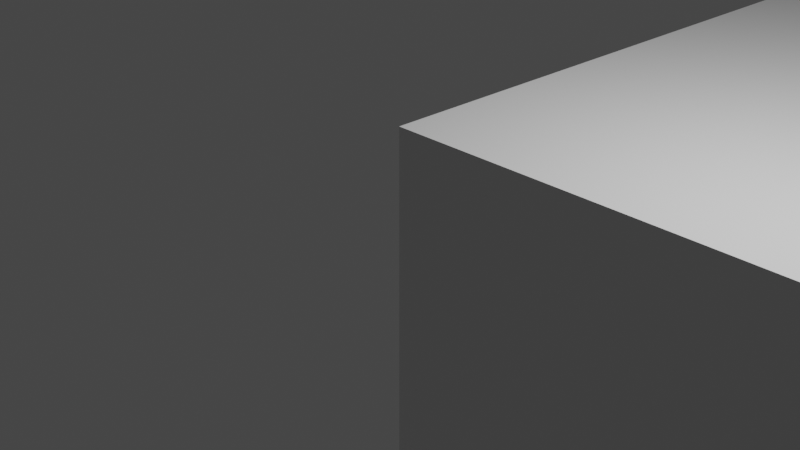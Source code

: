 # Source: button.blend  (saved by Blender 3.3.6; exported with 4.5.12 LTS)
import bpy
from mathutils import Matrix  # noqa: F401  (used for matrix-valued properties, if any)

bpy.ops.wm.read_factory_settings(use_empty=True)
scene = bpy.context.scene
scene.name = 'Scene'

# ---- collections
col_collection = bpy.data.collections.new('Collection'); scene.collection.children.link(col_collection)

# ---- materials (node trees are filled in below, after node groups)
mat_material = bpy.data.materials.new('Material')
mat_material.alpha_threshold = 0.0
mat_material.use_transparent_shadow = False
mat_material.roughness = 0.5
mat_material.line_color = (0.0, 0.0, 0.0, 1.0)

# ---- material node trees
mat_material.use_nodes = True; mat_material.node_tree.nodes.clear()
_N = mat_material.node_tree.nodes; _L = mat_material.node_tree.links
n0 = _N.new('ShaderNodeOutputMaterial'); n0.name = 'Material Output'; n0.location = (300, 300)
n1 = _N.new('ShaderNodeBsdfPrincipled'); n1.name = 'Principled BSDF'; n1.location = (10, 300)
n1.distribution = 'GGX'
n1.subsurface_method = 'RANDOM_WALK_SKIN'
n1.inputs[3].default_value = 1.45
n1.inputs[27].default_value = (0.0, 0.0, 0.0, 1.0)
n1.inputs[28].default_value = 1.0
_L.new(n1.outputs[0], n0.inputs[0])
n0.is_active_output = True

# ---- world
world_world = bpy.data.worlds.new('World'); scene.world = world_world
world_world.use_nodes = True; world_world.node_tree.nodes.clear()
_N = world_world.node_tree.nodes; _L = world_world.node_tree.links
n0 = _N.new('ShaderNodeOutputWorld'); n0.name = 'World Output'; n0.location = (300, 300)
n1 = _N.new('ShaderNodeBackground'); n1.name = 'Background'; n1.location = (10, 300)
n1.inputs[0].default_value = (0.05088, 0.05088, 0.05088, 1.0)
_L.new(n1.outputs[0], n0.inputs[0])
n0.is_active_output = True
world_world.color = (0.05088, 0.05088, 0.05088)
world_world.use_sun_shadow = False
world_world.sun_shadow_jitter_overblur = 0.0

# ---- cameras
cam_camera = bpy.data.cameras.new('Camera')
cam_camera.clip_end = 100.0
cam_camera.ortho_scale = 7.314

# ---- lights
light_light = bpy.data.lights.new('Light', 'POINT')
light_light.transmission_factor = 0.0
light_light.energy = 1000.0
light_light.shadow_soft_size = 0.1
light_light.shadow_maximum_resolution = 0.006
light_light.use_absolute_resolution = True

# ---- meshes
me_cube = bpy.data.meshes.new('Cube')
me_cube.from_pydata([(9.0, 9.0, 1.0), (8.23, 8.23, -1.9), (9.0, 0.0, 1.0), (8.23, 0.77, -1.9), (0.0, 9.0, 1.0), (0.77, 8.23, -1.9), (0.0, 0.0, 1.0), (0.77, 0.77, -1.9), (0.0, 9.0, -1.0), (0.0, 0.0, -1.0), (9.0, 9.0, -1.0), (9.0, 0.0, -1.0), (0.0, 9.0, -4.5), (0.0, 0.0, -4.5), (9.0, 9.0, -4.5), (9.0, 0.0, -4.5), (0.77, 8.23, -4.5), (0.77, 0.77, -4.5), (8.23, 8.23, -4.5), (8.23, 0.77, -4.5)], [], [(0, 4, 6, 2), (11, 2, 6, 9), (9, 6, 4, 8), (5, 1, 3, 7), (10, 0, 2, 11), (8, 4, 0, 10), (10, 11, 15, 14), (9, 8, 12, 13), (1, 5, 16, 18), (3, 1, 18, 19), (16, 17, 13, 12), (18, 16, 12, 14), (17, 19, 15, 13), (19, 18, 14, 15), (7, 3, 19, 17), (5, 7, 17, 16), (8, 10, 14, 12), (11, 9, 13, 15)])
_uv = me_cube.uv_layers.new(name='UVMap')
_uv.uv.foreach_set('vector', [0.625, 0.5, 0.875, 0.5, 0.875, 0.75, 0.625, 0.75, 0.375, 0.75, 0.625, 0.75, 0.625, 1.0, 0.375, 1.0, 0.375, 0.0, 0.625, 0.0, 0.625, 0.25, 0.375, 0.25, 0.1464, 0.5214, 0.3536, 0.5214, 0.3536, 0.7286, 0.1464, 0.7286, 0.375, 0.5, 0.625, 0.5, 0.625, 0.75, 0.375, 0.75, 0.375, 0.25, 0.625, 0.25, 0.625, 0.5, 0.375, 0.5, 0.375, 0.5, 0.375, 0.75, 0.375, 0.75, 0.375, 0.5, 0.375, 0.0, 0.375, 0.25, 0.375, 0.25, 0.375, 0.0, 0.3536, 0.5214, 0.1464, 0.5214, 0.1464, 0.5214, 0.3536, 0.5214, 0.3536, 0.7286, 0.3536, 0.5214, 0.3536, 0.5214, 0.3536, 0.7286, 0.1464, 0.5214, 0.1464, 0.7286, 0.125, 0.75, 0.125, 0.5, 0.3536, 0.5214, 0.1464, 0.5214, 0.125, 0.5, 0.375, 0.5, 0.1464, 0.7286, 0.3536, 0.7286, 0.375, 0.75, 0.125, 0.75, 0.3536, 0.7286, 0.3536, 0.5214, 0.375, 0.5, 0.375, 0.75, 0.1464, 0.7286, 0.3536, 0.7286, 0.3536, 0.7286, 0.1464, 0.7286, 0.1464, 0.5214, 0.1464, 0.7286, 0.1464, 0.7286, 0.1464, 0.5214, 0.375, 0.25, 0.375, 0.5, 0.375, 0.5, 0.375, 0.25, 0.375, 0.75, 0.375, 1.0, 0.375, 1.0, 0.375, 0.75])
me_cube.materials.append(mat_material)
me_cube.use_mirror_vertex_groups = False
me_cube.update()
me_cube_001 = bpy.data.meshes.new('Cube.001')
me_cube_001.from_pydata([(-1.0, -1.0, -1.6), (-1.0, -1.0, 1.0), (-1.0, 0.0, -1.6), (-1.0, 0.0, 1.0), (7.0, -1.0, -1.6), (7.0, -1.0, 1.0), (7.0, 0.0, -1.6), (7.0, 0.0, 1.0)], [], [(0, 1, 3, 2), (2, 3, 7, 6), (6, 7, 5, 4), (4, 5, 1, 0), (2, 6, 4, 0), (7, 3, 1, 5)])
_uv = me_cube_001.uv_layers.new(name='UVMap')
_uv.uv.foreach_set('vector', [0.375, 0.0, 0.625, 0.0, 0.625, 0.25, 0.375, 0.25, 0.375, 0.25, 0.625, 0.25, 0.625, 0.5, 0.375, 0.5, 0.375, 0.5, 0.625, 0.5, 0.625, 0.75, 0.375, 0.75, 0.375, 0.75, 0.625, 0.75, 0.625, 1.0, 0.375, 1.0, 0.125, 0.5, 0.375, 0.5, 0.375, 0.75, 0.125, 0.75, 0.625, 0.5, 0.875, 0.5, 0.875, 0.75, 0.625, 0.75])
me_cube_001.update()
me_cube_002 = bpy.data.meshes.new('Cube.002')
me_cube_002.from_pydata([(-1.0, -1.0, -1.6), (-1.0, -1.0, 1.0), (-1.0, 0.0, -1.6), (-1.0, 0.0, 1.0), (7.0, -1.0, -1.6), (7.0, -1.0, 1.0), (7.0, 0.0, -1.6), (7.0, 0.0, 1.0)], [], [(0, 1, 3, 2), (2, 3, 7, 6), (6, 7, 5, 4), (4, 5, 1, 0), (2, 6, 4, 0), (7, 3, 1, 5)])
_uv = me_cube_002.uv_layers.new(name='UVMap')
_uv.uv.foreach_set('vector', [0.375, 0.0, 0.625, 0.0, 0.625, 0.25, 0.375, 0.25, 0.375, 0.25, 0.625, 0.25, 0.625, 0.5, 0.375, 0.5, 0.375, 0.5, 0.625, 0.5, 0.625, 0.75, 0.375, 0.75, 0.375, 0.75, 0.625, 0.75, 0.625, 1.0, 0.375, 1.0, 0.125, 0.5, 0.375, 0.5, 0.375, 0.75, 0.125, 0.75, 0.625, 0.5, 0.875, 0.5, 0.875, 0.75, 0.625, 0.75])
me_cube_002.update()
me_cube_003 = bpy.data.meshes.new('Cube.003')
me_cube_003.from_pydata([(1.0, -1.0, -1.6), (1.0, -1.0, 1.0), (1.0, -8.742e-08, -1.6), (1.0, -8.742e-08, 1.0), (5.0, -1.0, -1.6), (5.0, -1.0, 1.0), (5.0, 8.742e-08, -1.6), (5.0, 8.742e-08, 1.0)], [], [(0, 1, 3, 2), (2, 3, 7, 6), (6, 7, 5, 4), (4, 5, 1, 0), (2, 6, 4, 0), (7, 3, 1, 5)])
_uv = me_cube_003.uv_layers.new(name='UVMap')
_uv.uv.foreach_set('vector', [0.375, 0.0, 0.625, 0.0, 0.625, 0.25, 0.375, 0.25, 0.375, 0.25, 0.625, 0.25, 0.625, 0.5, 0.375, 0.5, 0.375, 0.5, 0.625, 0.5, 0.625, 0.75, 0.375, 0.75, 0.375, 0.75, 0.625, 0.75, 0.625, 1.0, 0.375, 1.0, 0.125, 0.5, 0.375, 0.5, 0.375, 0.75, 0.125, 0.75, 0.625, 0.5, 0.875, 0.5, 0.875, 0.75, 0.625, 0.75])
me_cube_003.update()
me_cube_004 = bpy.data.meshes.new('Cube.004')
me_cube_004.from_pydata([(1.0, -1.0, -1.6), (1.0, -1.0, 1.0), (1.0, -8.742e-08, -1.6), (1.0, -8.742e-08, 1.0), (5.0, -1.0, -1.6), (5.0, -1.0, 1.0), (5.0, 8.742e-08, -1.6), (5.0, 8.742e-08, 1.0)], [], [(0, 1, 3, 2), (2, 3, 7, 6), (6, 7, 5, 4), (4, 5, 1, 0), (2, 6, 4, 0), (7, 3, 1, 5)])
_uv = me_cube_004.uv_layers.new(name='UVMap')
_uv.uv.foreach_set('vector', [0.375, 0.0, 0.625, 0.0, 0.625, 0.25, 0.375, 0.25, 0.375, 0.25, 0.625, 0.25, 0.625, 0.5, 0.375, 0.5, 0.375, 0.5, 0.625, 0.5, 0.625, 0.75, 0.375, 0.75, 0.375, 0.75, 0.625, 0.75, 0.625, 1.0, 0.375, 1.0, 0.125, 0.5, 0.375, 0.5, 0.375, 0.75, 0.125, 0.75, 0.625, 0.5, 0.875, 0.5, 0.875, 0.75, 0.625, 0.75])
me_cube_004.update()

# ---- objects
ob_cube = bpy.data.objects.new('Cube', me_cube)
ob_light = bpy.data.objects.new('Light', light_light)
ob_camera = bpy.data.objects.new('Camera', cam_camera)
ob_cube_001 = bpy.data.objects.new('Cube.001', me_cube_001)
ob_cube_002 = bpy.data.objects.new('Cube.002', me_cube_002)
ob_cube_003 = bpy.data.objects.new('Cube.003', me_cube_003)
ob_cube_004 = bpy.data.objects.new('Cube.004', me_cube_004)

# ---- transforms, parenting, visibility, modifiers, constraints
ob_cube.location = (0.0, 0.0, 0.0)
ob_cube.lock_rotations_4d = False
ob_cube.empty_display_type = 'ARROWS'
ob_cube.lineart.crease_threshold = 0.0
_m = ob_cube.modifiers.new('Boolean', 'BOOLEAN')
_m.object = ob_cube_001
_m.operation = 'UNION'
_m = ob_cube.modifiers.new('Boolean.001', 'BOOLEAN')
_m.object = ob_cube_002
_m.operation = 'UNION'
_m = ob_cube.modifiers.new('Boolean.002', 'BOOLEAN')
_m.object = ob_cube_003
_m.operation = 'UNION'
_m = ob_cube.modifiers.new('Boolean.003', 'BOOLEAN')
_m.object = ob_cube_004
_m.operation = 'UNION'
ob_light.location = (4.076, 1.005, 5.904)
ob_light.rotation_euler = (0.6503, 0.05522, 1.866)
ob_light.lock_rotations_4d = False
ob_light.empty_display_type = 'ARROWS'
ob_light.color = (0.0, 0.0, 0.0, 0.0)
ob_light.lineart.crease_threshold = 0.0
ob_camera.location = (7.359, -6.926, 4.958)
ob_camera.rotation_euler = (1.109, 0.0, 0.8149)
ob_camera.lock_rotations_4d = False
ob_camera.empty_display_type = 'ARROWS'
ob_camera.color = (0.0, 0.0, 0.0, 0.0)
ob_camera.display_type = 'WIRE'
ob_camera.lineart.crease_threshold = 0.0
ob_cube_001.location = (1.5, 6.75, -2.9)
ob_cube_002.location = (1.5, 3.25, -2.9)
ob_cube_003.location = (2.25, 1.5, -2.9)
ob_cube_003.rotation_euler = (0.0, 0.0, 1.571)
ob_cube_004.location = (5.75, 1.5, -2.9)
ob_cube_004.rotation_euler = (0.0, 0.0, 1.571)

# ---- collection membership
col_collection.objects.link(ob_cube)
col_collection.objects.link(ob_light)
col_collection.objects.link(ob_camera)
col_collection.objects.link(ob_cube_001)
col_collection.objects.link(ob_cube_002)
col_collection.objects.link(ob_cube_003)
col_collection.objects.link(ob_cube_004)

# ---- scene / render settings (as saved in the file)
scene.camera = ob_camera
scene.frame_start = 1; scene.frame_end = 250; scene.frame_set(1)
scene.render.engine = 'BLENDER_EEVEE_NEXT'
scene.cycles.sampling_pattern = 'TABULATED_SOBOL'
scene.cycles.use_light_tree = False
scene.view_settings.view_transform = 'Filmic'
scene.unit_settings.scale_length = 0.001
bpy.context.view_layer.update()
